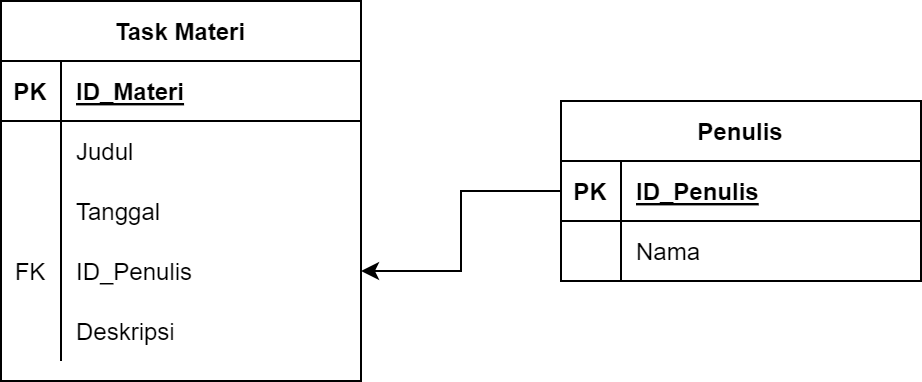

The diagram above was exported from draw.io. Its source (the exported page's mxGraphModel, read from the mxfile embedded in the PNG):
<mxGraphModel dx="1550" dy="819" grid="1" gridSize="10" guides="1" tooltips="1" connect="1" arrows="1" fold="1" page="1" pageScale="1" pageWidth="850" pageHeight="1100" math="0" shadow="0">
  <root>
    <mxCell id="0" />
    <mxCell id="1" parent="0" />
    <mxCell id="zL4yJqlvfAIQt69jEFx2-22" value="Task Materi" style="shape=table;startSize=30;container=1;collapsible=1;childLayout=tableLayout;fixedRows=1;rowLines=0;fontStyle=1;align=center;resizeLast=1;" vertex="1" parent="1">
      <mxGeometry x="200" y="90" width="180" height="190" as="geometry" />
    </mxCell>
    <mxCell id="zL4yJqlvfAIQt69jEFx2-23" value="" style="shape=tableRow;horizontal=0;startSize=0;swimlaneHead=0;swimlaneBody=0;fillColor=none;collapsible=0;dropTarget=0;points=[[0,0.5],[1,0.5]];portConstraint=eastwest;top=0;left=0;right=0;bottom=1;" vertex="1" parent="zL4yJqlvfAIQt69jEFx2-22">
      <mxGeometry y="30" width="180" height="30" as="geometry" />
    </mxCell>
    <mxCell id="zL4yJqlvfAIQt69jEFx2-24" value="PK" style="shape=partialRectangle;connectable=0;fillColor=none;top=0;left=0;bottom=0;right=0;fontStyle=1;overflow=hidden;" vertex="1" parent="zL4yJqlvfAIQt69jEFx2-23">
      <mxGeometry width="30" height="30" as="geometry">
        <mxRectangle width="30" height="30" as="alternateBounds" />
      </mxGeometry>
    </mxCell>
    <mxCell id="zL4yJqlvfAIQt69jEFx2-25" value="ID_Materi" style="shape=partialRectangle;connectable=0;fillColor=none;top=0;left=0;bottom=0;right=0;align=left;spacingLeft=6;fontStyle=5;overflow=hidden;" vertex="1" parent="zL4yJqlvfAIQt69jEFx2-23">
      <mxGeometry x="30" width="150" height="30" as="geometry">
        <mxRectangle width="150" height="30" as="alternateBounds" />
      </mxGeometry>
    </mxCell>
    <mxCell id="zL4yJqlvfAIQt69jEFx2-26" value="" style="shape=tableRow;horizontal=0;startSize=0;swimlaneHead=0;swimlaneBody=0;fillColor=none;collapsible=0;dropTarget=0;points=[[0,0.5],[1,0.5]];portConstraint=eastwest;top=0;left=0;right=0;bottom=0;" vertex="1" parent="zL4yJqlvfAIQt69jEFx2-22">
      <mxGeometry y="60" width="180" height="30" as="geometry" />
    </mxCell>
    <mxCell id="zL4yJqlvfAIQt69jEFx2-27" value="" style="shape=partialRectangle;connectable=0;fillColor=none;top=0;left=0;bottom=0;right=0;editable=1;overflow=hidden;" vertex="1" parent="zL4yJqlvfAIQt69jEFx2-26">
      <mxGeometry width="30" height="30" as="geometry">
        <mxRectangle width="30" height="30" as="alternateBounds" />
      </mxGeometry>
    </mxCell>
    <mxCell id="zL4yJqlvfAIQt69jEFx2-28" value="Judul" style="shape=partialRectangle;connectable=0;fillColor=none;top=0;left=0;bottom=0;right=0;align=left;spacingLeft=6;overflow=hidden;" vertex="1" parent="zL4yJqlvfAIQt69jEFx2-26">
      <mxGeometry x="30" width="150" height="30" as="geometry">
        <mxRectangle width="150" height="30" as="alternateBounds" />
      </mxGeometry>
    </mxCell>
    <mxCell id="zL4yJqlvfAIQt69jEFx2-29" value="" style="shape=tableRow;horizontal=0;startSize=0;swimlaneHead=0;swimlaneBody=0;fillColor=none;collapsible=0;dropTarget=0;points=[[0,0.5],[1,0.5]];portConstraint=eastwest;top=0;left=0;right=0;bottom=0;" vertex="1" parent="zL4yJqlvfAIQt69jEFx2-22">
      <mxGeometry y="90" width="180" height="30" as="geometry" />
    </mxCell>
    <mxCell id="zL4yJqlvfAIQt69jEFx2-30" value="" style="shape=partialRectangle;connectable=0;fillColor=none;top=0;left=0;bottom=0;right=0;editable=1;overflow=hidden;" vertex="1" parent="zL4yJqlvfAIQt69jEFx2-29">
      <mxGeometry width="30" height="30" as="geometry">
        <mxRectangle width="30" height="30" as="alternateBounds" />
      </mxGeometry>
    </mxCell>
    <mxCell id="zL4yJqlvfAIQt69jEFx2-31" value="Tanggal" style="shape=partialRectangle;connectable=0;fillColor=none;top=0;left=0;bottom=0;right=0;align=left;spacingLeft=6;overflow=hidden;" vertex="1" parent="zL4yJqlvfAIQt69jEFx2-29">
      <mxGeometry x="30" width="150" height="30" as="geometry">
        <mxRectangle width="150" height="30" as="alternateBounds" />
      </mxGeometry>
    </mxCell>
    <mxCell id="zL4yJqlvfAIQt69jEFx2-32" value="" style="shape=tableRow;horizontal=0;startSize=0;swimlaneHead=0;swimlaneBody=0;fillColor=none;collapsible=0;dropTarget=0;points=[[0,0.5],[1,0.5]];portConstraint=eastwest;top=0;left=0;right=0;bottom=0;" vertex="1" parent="zL4yJqlvfAIQt69jEFx2-22">
      <mxGeometry y="120" width="180" height="30" as="geometry" />
    </mxCell>
    <mxCell id="zL4yJqlvfAIQt69jEFx2-33" value="FK" style="shape=partialRectangle;connectable=0;fillColor=none;top=0;left=0;bottom=0;right=0;editable=1;overflow=hidden;" vertex="1" parent="zL4yJqlvfAIQt69jEFx2-32">
      <mxGeometry width="30" height="30" as="geometry">
        <mxRectangle width="30" height="30" as="alternateBounds" />
      </mxGeometry>
    </mxCell>
    <mxCell id="zL4yJqlvfAIQt69jEFx2-34" value="ID_Penulis" style="shape=partialRectangle;connectable=0;fillColor=none;top=0;left=0;bottom=0;right=0;align=left;spacingLeft=6;overflow=hidden;" vertex="1" parent="zL4yJqlvfAIQt69jEFx2-32">
      <mxGeometry x="30" width="150" height="30" as="geometry">
        <mxRectangle width="150" height="30" as="alternateBounds" />
      </mxGeometry>
    </mxCell>
    <mxCell id="zL4yJqlvfAIQt69jEFx2-35" value="" style="shape=tableRow;horizontal=0;startSize=0;swimlaneHead=0;swimlaneBody=0;fillColor=none;collapsible=0;dropTarget=0;points=[[0,0.5],[1,0.5]];portConstraint=eastwest;top=0;left=0;right=0;bottom=0;" vertex="1" parent="zL4yJqlvfAIQt69jEFx2-22">
      <mxGeometry y="150" width="180" height="30" as="geometry" />
    </mxCell>
    <mxCell id="zL4yJqlvfAIQt69jEFx2-36" value="" style="shape=partialRectangle;connectable=0;fillColor=none;top=0;left=0;bottom=0;right=0;editable=1;overflow=hidden;" vertex="1" parent="zL4yJqlvfAIQt69jEFx2-35">
      <mxGeometry width="30" height="30" as="geometry">
        <mxRectangle width="30" height="30" as="alternateBounds" />
      </mxGeometry>
    </mxCell>
    <mxCell id="zL4yJqlvfAIQt69jEFx2-37" value="Deskripsi" style="shape=partialRectangle;connectable=0;fillColor=none;top=0;left=0;bottom=0;right=0;align=left;spacingLeft=6;overflow=hidden;" vertex="1" parent="zL4yJqlvfAIQt69jEFx2-35">
      <mxGeometry x="30" width="150" height="30" as="geometry">
        <mxRectangle width="150" height="30" as="alternateBounds" />
      </mxGeometry>
    </mxCell>
    <mxCell id="zL4yJqlvfAIQt69jEFx2-41" value="Penulis" style="shape=table;startSize=30;container=1;collapsible=1;childLayout=tableLayout;fixedRows=1;rowLines=0;fontStyle=1;align=center;resizeLast=1;" vertex="1" parent="1">
      <mxGeometry x="480" y="140" width="180" height="90" as="geometry" />
    </mxCell>
    <mxCell id="zL4yJqlvfAIQt69jEFx2-42" value="" style="shape=tableRow;horizontal=0;startSize=0;swimlaneHead=0;swimlaneBody=0;fillColor=none;collapsible=0;dropTarget=0;points=[[0,0.5],[1,0.5]];portConstraint=eastwest;top=0;left=0;right=0;bottom=1;" vertex="1" parent="zL4yJqlvfAIQt69jEFx2-41">
      <mxGeometry y="30" width="180" height="30" as="geometry" />
    </mxCell>
    <mxCell id="zL4yJqlvfAIQt69jEFx2-43" value="PK" style="shape=partialRectangle;connectable=0;fillColor=none;top=0;left=0;bottom=0;right=0;fontStyle=1;overflow=hidden;" vertex="1" parent="zL4yJqlvfAIQt69jEFx2-42">
      <mxGeometry width="30" height="30" as="geometry">
        <mxRectangle width="30" height="30" as="alternateBounds" />
      </mxGeometry>
    </mxCell>
    <mxCell id="zL4yJqlvfAIQt69jEFx2-44" value="ID_Penulis" style="shape=partialRectangle;connectable=0;fillColor=none;top=0;left=0;bottom=0;right=0;align=left;spacingLeft=6;fontStyle=5;overflow=hidden;" vertex="1" parent="zL4yJqlvfAIQt69jEFx2-42">
      <mxGeometry x="30" width="150" height="30" as="geometry">
        <mxRectangle width="150" height="30" as="alternateBounds" />
      </mxGeometry>
    </mxCell>
    <mxCell id="zL4yJqlvfAIQt69jEFx2-45" value="" style="shape=tableRow;horizontal=0;startSize=0;swimlaneHead=0;swimlaneBody=0;fillColor=none;collapsible=0;dropTarget=0;points=[[0,0.5],[1,0.5]];portConstraint=eastwest;top=0;left=0;right=0;bottom=0;" vertex="1" parent="zL4yJqlvfAIQt69jEFx2-41">
      <mxGeometry y="60" width="180" height="30" as="geometry" />
    </mxCell>
    <mxCell id="zL4yJqlvfAIQt69jEFx2-46" value="" style="shape=partialRectangle;connectable=0;fillColor=none;top=0;left=0;bottom=0;right=0;editable=1;overflow=hidden;" vertex="1" parent="zL4yJqlvfAIQt69jEFx2-45">
      <mxGeometry width="30" height="30" as="geometry">
        <mxRectangle width="30" height="30" as="alternateBounds" />
      </mxGeometry>
    </mxCell>
    <mxCell id="zL4yJqlvfAIQt69jEFx2-47" value="Nama" style="shape=partialRectangle;connectable=0;fillColor=none;top=0;left=0;bottom=0;right=0;align=left;spacingLeft=6;overflow=hidden;" vertex="1" parent="zL4yJqlvfAIQt69jEFx2-45">
      <mxGeometry x="30" width="150" height="30" as="geometry">
        <mxRectangle width="150" height="30" as="alternateBounds" />
      </mxGeometry>
    </mxCell>
    <mxCell id="zL4yJqlvfAIQt69jEFx2-54" style="edgeStyle=orthogonalEdgeStyle;rounded=0;orthogonalLoop=1;jettySize=auto;html=1;entryX=1;entryY=0.5;entryDx=0;entryDy=0;" edge="1" parent="1" source="zL4yJqlvfAIQt69jEFx2-42" target="zL4yJqlvfAIQt69jEFx2-32">
      <mxGeometry relative="1" as="geometry" />
    </mxCell>
  </root>
</mxGraphModel>